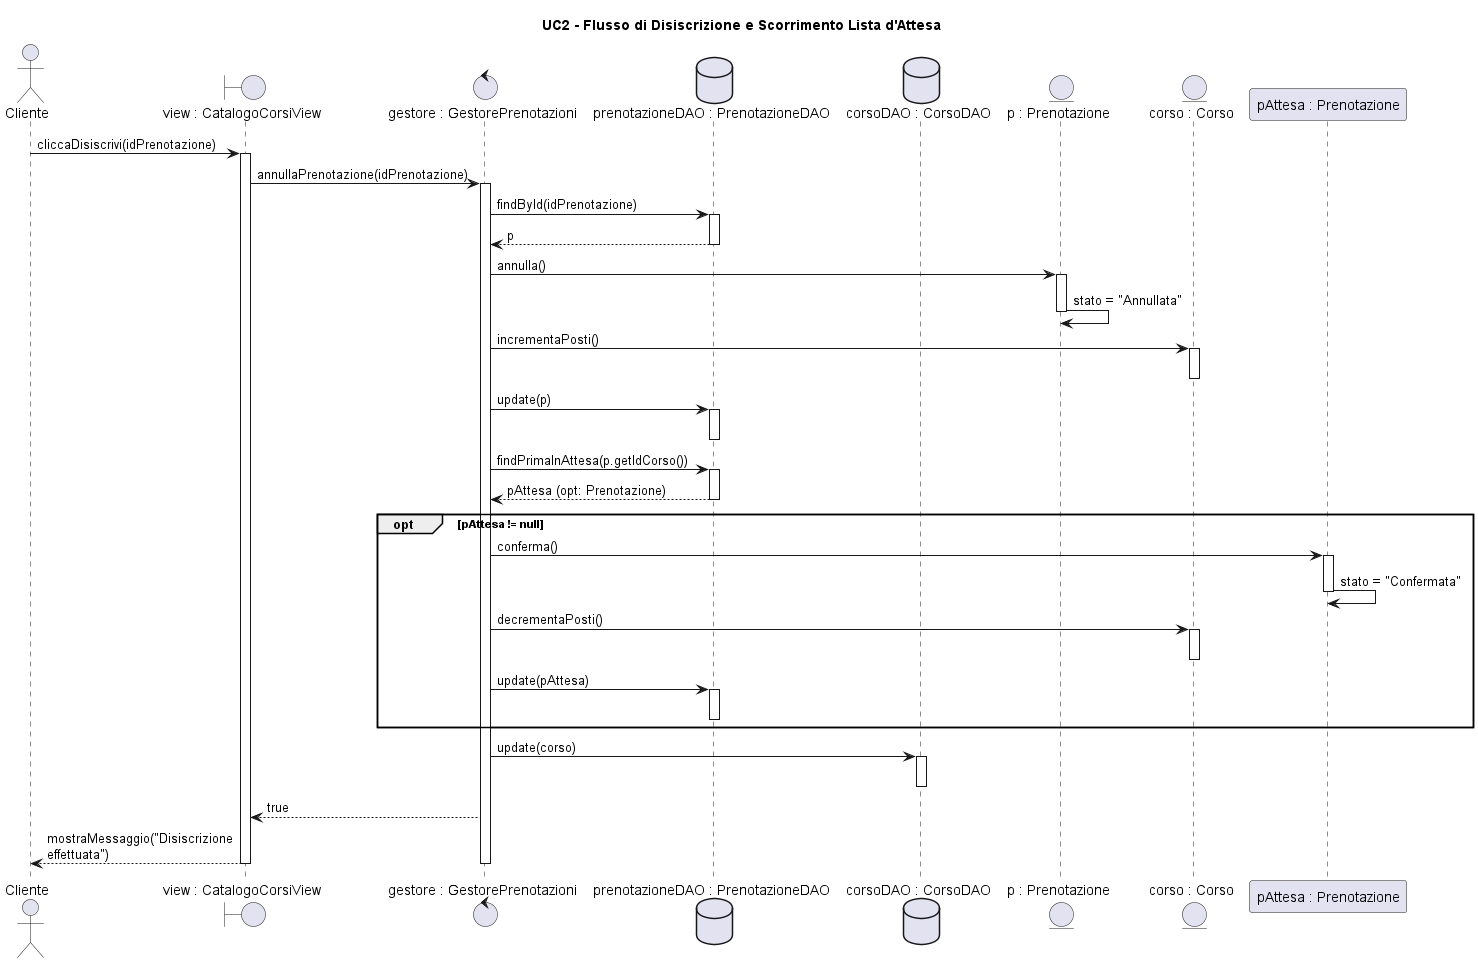

The diagram above was rendered by PlantUML. Its source (embedded in the PNG):
@startuml DiagrammaSequenzaAlt
skinparam maxMessageSize 200
skinparam monochrome false

title UC2 - Flusso di Disiscrizione e Scorrimento Lista d'Attesa

actor "Cliente" as C
boundary "view : CatalogoCorsiView" as View
control "gestore : GestorePrenotazioni" as Controller
database "prenotazioneDAO : PrenotazioneDAO" as PDAO
database "corsoDAO : CorsoDAO" as CDAO
entity "p : Prenotazione" as Prenotazione
entity "corso : Corso" as Corso

C -> View : cliccaDisiscrivi(idPrenotazione)
activate View

View -> Controller : annullaPrenotazione(idPrenotazione)
activate Controller

' 1. Recupero la prenotazione
Controller -> PDAO : findById(idPrenotazione)
activate PDAO
PDAO --> Controller : p
deactivate PDAO

' 2. Aggiorno la prenotazione attuale (Information Expert)
Controller -> Prenotazione : annulla()
activate Prenotazione
Prenotazione -> Prenotazione : stato = "Annullata"
deactivate Prenotazione

' Aggiorno il corso
Controller -> Corso : incrementaPosti()
activate Corso
deactivate Corso

Controller -> PDAO : update(p)
activate PDAO
deactivate PDAO

' 3. Gestione intelligente della Lista d'Attesa
Controller -> PDAO : findPrimaInAttesa(p.getIdCorso())
activate PDAO
PDAO --> Controller : pAttesa (opt: Prenotazione)
deactivate PDAO

opt pAttesa != null
    ' Promuovo l'utente in attesa
    Controller -> "pAttesa : Prenotazione" as P2 : conferma()
    activate P2
    P2 -> P2 : stato = "Confermata"
    deactivate P2
    
    ' Ri-occupo il posto appena liberato
    Controller -> Corso : decrementaPosti()
    activate Corso
    deactivate Corso
    
    Controller -> PDAO : update(pAttesa)
    activate PDAO
    deactivate PDAO
end

' 4. Salvo lo stato finale del corso
Controller -> CDAO : update(corso)
activate CDAO
deactivate CDAO

Controller --> View : true
View --> C : mostraMessaggio("Disiscrizione effettuata")

deactivate Controller
deactivate View
@enduml